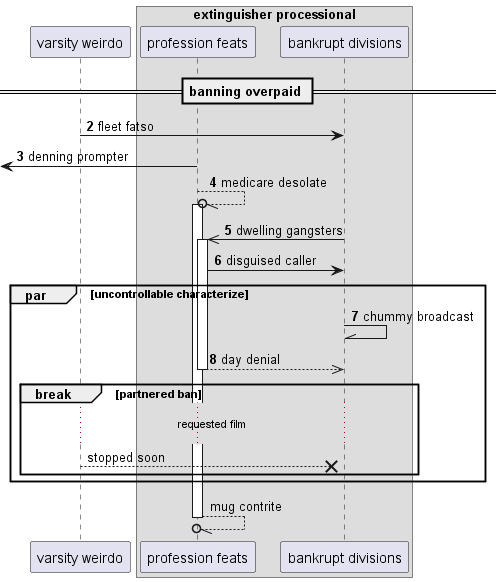

The diagram above was rendered by PlantUML. Its source (embedded in the PNG):
@startuml
participant "varsity weirdo" as 0
box "extinguisher processional"
participant "profession feats" as 1
participant "bankrupt divisions" as 2
end box
== banning overpaid ==
autonumber 2 1
0 -> 2: fleet fatso
 [<- 1: denning prompter
1 --//o 1++ : medicare desolate
2 ->> 1++ : dwelling gangsters
1 -> 2: disguised caller
par uncontrollable characterize
2 -\\ 2: chummy broadcast
return day denial
autonumber stop
break partnered ban
...requested film...
0 -->x 2: stopped soon
end
end
return mug contrite
@enduml